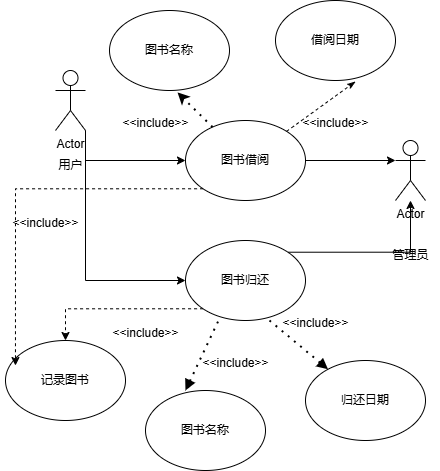

The diagram above was exported from draw.io. Its source (the exported page's mxGraphModel, read from the mxfile embedded in the PNG):
<mxGraphModel dx="706" dy="642" grid="1" gridSize="10" guides="1" tooltips="1" connect="1" arrows="1" fold="1" page="1" pageScale="1" pageWidth="827" pageHeight="1169" math="0" shadow="0">
  <root>
    <mxCell id="0" />
    <mxCell id="1" parent="0" />
    <mxCell id="83dY0JOnDgVLm89y-9I9-17" style="edgeStyle=orthogonalEdgeStyle;rounded=0;orthogonalLoop=1;jettySize=auto;html=1;exitX=1;exitY=1;exitDx=0;exitDy=0;exitPerimeter=0;" edge="1" parent="1" source="83dY0JOnDgVLm89y-9I9-1" target="83dY0JOnDgVLm89y-9I9-9">
      <mxGeometry relative="1" as="geometry" />
    </mxCell>
    <mxCell id="83dY0JOnDgVLm89y-9I9-20" style="edgeStyle=orthogonalEdgeStyle;rounded=0;orthogonalLoop=1;jettySize=auto;html=1;exitX=1;exitY=1;exitDx=0;exitDy=0;exitPerimeter=0;entryX=0;entryY=0.5;entryDx=0;entryDy=0;" edge="1" parent="1" source="83dY0JOnDgVLm89y-9I9-1" target="83dY0JOnDgVLm89y-9I9-11">
      <mxGeometry relative="1" as="geometry" />
    </mxCell>
    <mxCell id="83dY0JOnDgVLm89y-9I9-1" value="Actor" style="shape=umlActor;verticalLabelPosition=bottom;verticalAlign=top;html=1;outlineConnect=0;" vertex="1" parent="1">
      <mxGeometry x="300" y="70" width="30" height="60" as="geometry" />
    </mxCell>
    <mxCell id="83dY0JOnDgVLm89y-9I9-4" value="用户" style="text;html=1;align=center;verticalAlign=middle;resizable=0;points=[];autosize=1;strokeColor=none;fillColor=none;" vertex="1" parent="1">
      <mxGeometry x="290" y="150" width="50" height="30" as="geometry" />
    </mxCell>
    <mxCell id="83dY0JOnDgVLm89y-9I9-5" value="Actor" style="shape=umlActor;verticalLabelPosition=bottom;verticalAlign=top;html=1;outlineConnect=0;" vertex="1" parent="1">
      <mxGeometry x="640" y="140" width="30" height="60" as="geometry" />
    </mxCell>
    <mxCell id="83dY0JOnDgVLm89y-9I9-6" value="管理员" style="text;html=1;align=center;verticalAlign=middle;resizable=0;points=[];autosize=1;strokeColor=none;fillColor=none;" vertex="1" parent="1">
      <mxGeometry x="625" y="240" width="60" height="30" as="geometry" />
    </mxCell>
    <mxCell id="83dY0JOnDgVLm89y-9I9-9" value="图书借阅" style="ellipse;whiteSpace=wrap;html=1;" vertex="1" parent="1">
      <mxGeometry x="430" y="120" width="120" height="80" as="geometry" />
    </mxCell>
    <mxCell id="83dY0JOnDgVLm89y-9I9-13" style="edgeStyle=orthogonalEdgeStyle;rounded=0;orthogonalLoop=1;jettySize=auto;html=1;exitX=0;exitY=1;exitDx=0;exitDy=0;dashed=1;" edge="1" parent="1" source="83dY0JOnDgVLm89y-9I9-11" target="83dY0JOnDgVLm89y-9I9-12">
      <mxGeometry relative="1" as="geometry" />
    </mxCell>
    <mxCell id="83dY0JOnDgVLm89y-9I9-19" style="edgeStyle=orthogonalEdgeStyle;rounded=0;orthogonalLoop=1;jettySize=auto;html=1;exitX=1;exitY=0;exitDx=0;exitDy=0;" edge="1" parent="1" source="83dY0JOnDgVLm89y-9I9-11" target="83dY0JOnDgVLm89y-9I9-5">
      <mxGeometry relative="1" as="geometry" />
    </mxCell>
    <mxCell id="83dY0JOnDgVLm89y-9I9-11" value="图书归还" style="ellipse;whiteSpace=wrap;html=1;" vertex="1" parent="1">
      <mxGeometry x="430" y="240" width="120" height="80" as="geometry" />
    </mxCell>
    <mxCell id="83dY0JOnDgVLm89y-9I9-12" value="记录图书" style="ellipse;whiteSpace=wrap;html=1;" vertex="1" parent="1">
      <mxGeometry x="250" y="340" width="120" height="80" as="geometry" />
    </mxCell>
    <mxCell id="83dY0JOnDgVLm89y-9I9-14" style="edgeStyle=orthogonalEdgeStyle;rounded=0;orthogonalLoop=1;jettySize=auto;html=1;exitX=0;exitY=1;exitDx=0;exitDy=0;entryX=0.083;entryY=0.313;entryDx=0;entryDy=0;entryPerimeter=0;dashed=1;" edge="1" parent="1" source="83dY0JOnDgVLm89y-9I9-9" target="83dY0JOnDgVLm89y-9I9-12">
      <mxGeometry relative="1" as="geometry" />
    </mxCell>
    <mxCell id="83dY0JOnDgVLm89y-9I9-15" value="&amp;lt;&amp;lt;include&amp;gt;&amp;gt;" style="text;html=1;align=center;verticalAlign=middle;resizable=0;points=[];autosize=1;strokeColor=none;fillColor=none;" vertex="1" parent="1">
      <mxGeometry x="245" y="208" width="90" height="30" as="geometry" />
    </mxCell>
    <mxCell id="83dY0JOnDgVLm89y-9I9-16" value="&amp;lt;&amp;lt;include&amp;gt;&amp;gt;" style="text;html=1;align=center;verticalAlign=middle;resizable=0;points=[];autosize=1;strokeColor=none;fillColor=none;" vertex="1" parent="1">
      <mxGeometry x="345" y="318" width="90" height="30" as="geometry" />
    </mxCell>
    <mxCell id="83dY0JOnDgVLm89y-9I9-18" style="edgeStyle=orthogonalEdgeStyle;rounded=0;orthogonalLoop=1;jettySize=auto;html=1;exitX=1;exitY=0.5;exitDx=0;exitDy=0;entryX=0;entryY=0.3333333333333333;entryDx=0;entryDy=0;entryPerimeter=0;" edge="1" parent="1" source="83dY0JOnDgVLm89y-9I9-9" target="83dY0JOnDgVLm89y-9I9-5">
      <mxGeometry relative="1" as="geometry" />
    </mxCell>
    <mxCell id="83dY0JOnDgVLm89y-9I9-21" value="图书名称" style="ellipse;whiteSpace=wrap;html=1;" vertex="1" parent="1">
      <mxGeometry x="354" y="10" width="120" height="80" as="geometry" />
    </mxCell>
    <mxCell id="83dY0JOnDgVLm89y-9I9-23" value="借阅日期" style="ellipse;whiteSpace=wrap;html=1;" vertex="1" parent="1">
      <mxGeometry x="520" width="120" height="80" as="geometry" />
    </mxCell>
    <mxCell id="83dY0JOnDgVLm89y-9I9-24" value="归还日期" style="ellipse;whiteSpace=wrap;html=1;" vertex="1" parent="1">
      <mxGeometry x="550" y="360" width="120" height="80" as="geometry" />
    </mxCell>
    <mxCell id="83dY0JOnDgVLm89y-9I9-25" value="图书名称" style="ellipse;whiteSpace=wrap;html=1;" vertex="1" parent="1">
      <mxGeometry x="390" y="390" width="120" height="80" as="geometry" />
    </mxCell>
    <mxCell id="83dY0JOnDgVLm89y-9I9-26" value="" style="endArrow=classic;dashed=1;html=1;dashPattern=1 3;strokeWidth=2;rounded=0;entryX=0.567;entryY=1.025;entryDx=0;entryDy=0;entryPerimeter=0;startArrow=none;startFill=0;endFill=1;" edge="1" parent="1" source="83dY0JOnDgVLm89y-9I9-9" target="83dY0JOnDgVLm89y-9I9-21">
      <mxGeometry width="50" height="50" relative="1" as="geometry">
        <mxPoint x="380" y="180" as="sourcePoint" />
        <mxPoint x="430" y="130" as="targetPoint" />
      </mxGeometry>
    </mxCell>
    <mxCell id="83dY0JOnDgVLm89y-9I9-27" value="&amp;lt;&amp;lt;include&amp;gt;&amp;gt;" style="text;html=1;align=center;verticalAlign=middle;resizable=0;points=[];autosize=1;strokeColor=none;fillColor=none;" vertex="1" parent="1">
      <mxGeometry x="355" y="108" width="90" height="30" as="geometry" />
    </mxCell>
    <mxCell id="83dY0JOnDgVLm89y-9I9-28" value="" style="endArrow=classicThin;dashed=1;html=1;rounded=0;entryX=0.667;entryY=1.013;entryDx=0;entryDy=0;entryPerimeter=0;endFill=1;" edge="1" parent="1" source="83dY0JOnDgVLm89y-9I9-9" target="83dY0JOnDgVLm89y-9I9-23">
      <mxGeometry width="50" height="50" relative="1" as="geometry">
        <mxPoint x="380" y="180" as="sourcePoint" />
        <mxPoint x="430" y="130" as="targetPoint" />
      </mxGeometry>
    </mxCell>
    <mxCell id="83dY0JOnDgVLm89y-9I9-29" value="&amp;lt;&amp;lt;include&amp;gt;&amp;gt;" style="text;html=1;align=center;verticalAlign=middle;resizable=0;points=[];autosize=1;strokeColor=none;fillColor=none;" vertex="1" parent="1">
      <mxGeometry x="535" y="108" width="90" height="30" as="geometry" />
    </mxCell>
    <mxCell id="83dY0JOnDgVLm89y-9I9-30" value="" style="endArrow=none;dashed=1;html=1;dashPattern=1 3;strokeWidth=2;rounded=0;entryX=0.283;entryY=0.975;entryDx=0;entryDy=0;entryPerimeter=0;exitX=0.333;exitY=0;exitDx=0;exitDy=0;exitPerimeter=0;startArrow=block;startFill=1;" edge="1" parent="1" source="83dY0JOnDgVLm89y-9I9-25" target="83dY0JOnDgVLm89y-9I9-11">
      <mxGeometry width="50" height="50" relative="1" as="geometry">
        <mxPoint x="380" y="380" as="sourcePoint" />
        <mxPoint x="430" y="330" as="targetPoint" />
      </mxGeometry>
    </mxCell>
    <mxCell id="83dY0JOnDgVLm89y-9I9-31" value="" style="endArrow=none;dashed=1;html=1;dashPattern=1 3;strokeWidth=2;rounded=0;entryX=0.7;entryY=1;entryDx=0;entryDy=0;entryPerimeter=0;endFill=1;startFill=1;startArrow=block;" edge="1" parent="1" source="83dY0JOnDgVLm89y-9I9-24" target="83dY0JOnDgVLm89y-9I9-11">
      <mxGeometry width="50" height="50" relative="1" as="geometry">
        <mxPoint x="380" y="380" as="sourcePoint" />
        <mxPoint x="430" y="330" as="targetPoint" />
      </mxGeometry>
    </mxCell>
    <mxCell id="83dY0JOnDgVLm89y-9I9-32" value="&amp;lt;&amp;lt;include&amp;gt;&amp;gt;" style="text;html=1;align=center;verticalAlign=middle;resizable=0;points=[];autosize=1;strokeColor=none;fillColor=none;" vertex="1" parent="1">
      <mxGeometry x="435" y="348" width="90" height="30" as="geometry" />
    </mxCell>
    <mxCell id="83dY0JOnDgVLm89y-9I9-33" value="&amp;lt;&amp;lt;include&amp;gt;&amp;gt;" style="text;html=1;align=center;verticalAlign=middle;resizable=0;points=[];autosize=1;strokeColor=none;fillColor=none;" vertex="1" parent="1">
      <mxGeometry x="515" y="308" width="90" height="30" as="geometry" />
    </mxCell>
  </root>
</mxGraphModel>